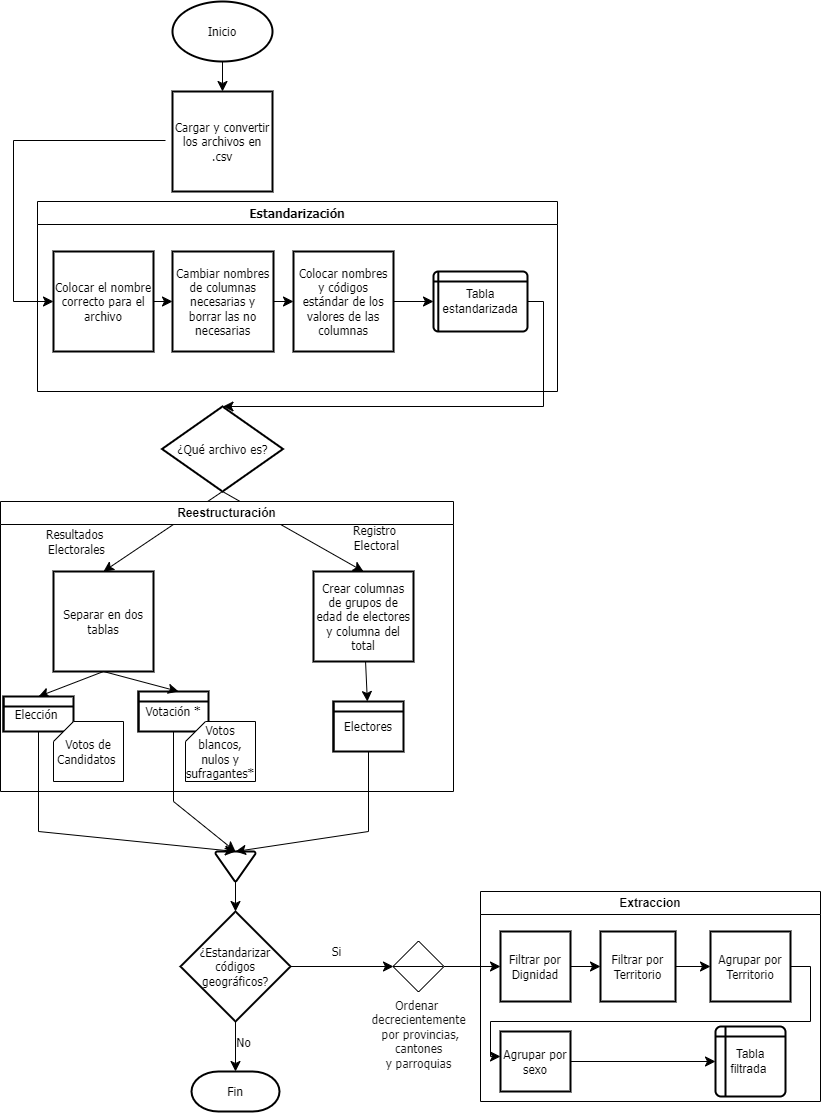

The diagram above was exported from draw.io. Its source (the exported page's mxGraphModel, read from the mxfile embedded in the PNG):
<mxGraphModel dx="1040" dy="613" grid="1" gridSize="10" guides="1" tooltips="1" connect="1" arrows="1" fold="1" page="1" pageScale="1" pageWidth="1654" pageHeight="1169" math="0" shadow="0">
  <root>
    <mxCell id="WIyWlLk6GJQsqaUBKTNV-0" />
    <mxCell id="WIyWlLk6GJQsqaUBKTNV-1" parent="WIyWlLk6GJQsqaUBKTNV-0" />
    <mxCell id="_-cg7-y6_V_0i--qM0bm-18" value="" style="edgeStyle=none;curved=1;rounded=0;orthogonalLoop=1;jettySize=auto;html=1;fontSize=12;startSize=8;endSize=8;labelBackgroundColor=none;fontColor=default;fontFamily=Tahoma;" edge="1" parent="WIyWlLk6GJQsqaUBKTNV-1" source="_-cg7-y6_V_0i--qM0bm-0" target="_-cg7-y6_V_0i--qM0bm-2">
      <mxGeometry relative="1" as="geometry" />
    </mxCell>
    <mxCell id="_-cg7-y6_V_0i--qM0bm-0" value="Inicio" style="strokeWidth=2;html=1;shape=mxgraph.flowchart.start_1;whiteSpace=wrap;labelBackgroundColor=none;fontFamily=Tahoma;fontSize=12;rounded=0;" vertex="1" parent="WIyWlLk6GJQsqaUBKTNV-1">
      <mxGeometry x="179" y="10" width="100" height="60" as="geometry" />
    </mxCell>
    <mxCell id="_-cg7-y6_V_0i--qM0bm-54" style="edgeStyle=none;curved=1;rounded=0;orthogonalLoop=1;jettySize=auto;html=1;entryX=0;entryY=0.5;entryDx=0;entryDy=0;fontSize=12;startSize=8;endSize=8;exitX=1;exitY=0.5;exitDx=0;exitDy=0;exitPerimeter=0;" edge="1" parent="WIyWlLk6GJQsqaUBKTNV-1" source="_-cg7-y6_V_0i--qM0bm-1" target="_-cg7-y6_V_0i--qM0bm-12">
      <mxGeometry relative="1" as="geometry" />
    </mxCell>
    <mxCell id="_-cg7-y6_V_0i--qM0bm-1" value="&lt;font color=&quot;#121212&quot;&gt;Ordenar&amp;nbsp;&lt;/font&gt;&lt;div style=&quot;font-size: 12px;&quot;&gt;&lt;font color=&quot;#121212&quot;&gt;decrecientemente&lt;/font&gt;&lt;/div&gt;&lt;div style=&quot;font-size: 12px;&quot;&gt;&lt;font color=&quot;#121212&quot;&gt;&amp;nbsp;por provincias&lt;span style=&quot;background-color: initial; font-size: 12px;&quot;&gt;,&lt;/span&gt;&lt;/font&gt;&lt;/div&gt;&lt;div style=&quot;font-size: 12px;&quot;&gt;&lt;span style=&quot;background-color: initial; font-size: 12px;&quot;&gt;&lt;font color=&quot;#121212&quot;&gt;&amp;nbsp;cantones&amp;nbsp;&lt;/font&gt;&lt;/span&gt;&lt;/div&gt;&lt;div style=&quot;font-size: 12px;&quot;&gt;&lt;font color=&quot;#121212&quot;&gt;y parroquias&lt;/font&gt;&lt;/div&gt;" style="verticalLabelPosition=bottom;verticalAlign=top;html=1;shape=mxgraph.flowchart.sort;labelBackgroundColor=none;fontFamily=Tahoma;fontSize=12;rounded=0;" vertex="1" parent="WIyWlLk6GJQsqaUBKTNV-1">
      <mxGeometry x="400" y="950" width="50" height="50" as="geometry" />
    </mxCell>
    <mxCell id="_-cg7-y6_V_0i--qM0bm-2" value="Cargar y convertir los archivos en .csv" style="rounded=0;whiteSpace=wrap;html=1;absoluteArcSize=1;arcSize=14;strokeWidth=2;labelBackgroundColor=none;fontFamily=Tahoma;fontSize=12;" vertex="1" parent="WIyWlLk6GJQsqaUBKTNV-1">
      <mxGeometry x="179" y="100" width="100" height="100" as="geometry" />
    </mxCell>
    <mxCell id="_-cg7-y6_V_0i--qM0bm-32" style="edgeStyle=none;curved=1;rounded=0;orthogonalLoop=1;jettySize=auto;html=1;entryX=0.5;entryY=0;entryDx=0;entryDy=0;fontSize=12;startSize=8;endSize=8;exitX=0.5;exitY=1;exitDx=0;exitDy=0;labelBackgroundColor=none;fontColor=default;fontFamily=Tahoma;" edge="1" parent="WIyWlLk6GJQsqaUBKTNV-1" source="_-cg7-y6_V_0i--qM0bm-9" target="_-cg7-y6_V_0i--qM0bm-28">
      <mxGeometry relative="1" as="geometry" />
    </mxCell>
    <mxCell id="_-cg7-y6_V_0i--qM0bm-9" value="Separar en dos tablas" style="rounded=0;whiteSpace=wrap;html=1;absoluteArcSize=1;arcSize=14;strokeWidth=2;labelBackgroundColor=none;fontFamily=Tahoma;fontSize=12;" vertex="1" parent="WIyWlLk6GJQsqaUBKTNV-1">
      <mxGeometry x="60" y="580" width="100" height="100" as="geometry" />
    </mxCell>
    <mxCell id="_-cg7-y6_V_0i--qM0bm-36" style="edgeStyle=none;curved=1;rounded=0;orthogonalLoop=1;jettySize=auto;html=1;fontSize=12;startSize=8;endSize=8;labelBackgroundColor=none;fontColor=default;fontFamily=Tahoma;" edge="1" parent="WIyWlLk6GJQsqaUBKTNV-1" source="_-cg7-y6_V_0i--qM0bm-11" target="_-cg7-y6_V_0i--qM0bm-35">
      <mxGeometry relative="1" as="geometry" />
    </mxCell>
    <mxCell id="_-cg7-y6_V_0i--qM0bm-11" value="Crear columnas de grupos de edad de electores y columna del total" style="rounded=0;whiteSpace=wrap;html=1;absoluteArcSize=1;arcSize=14;strokeWidth=2;labelBackgroundColor=none;fontFamily=Tahoma;fontSize=12;" vertex="1" parent="WIyWlLk6GJQsqaUBKTNV-1">
      <mxGeometry x="320" y="580" width="100" height="90" as="geometry" />
    </mxCell>
    <mxCell id="_-cg7-y6_V_0i--qM0bm-14" style="edgeStyle=none;curved=1;rounded=0;orthogonalLoop=1;jettySize=auto;html=1;entryX=0.5;entryY=0;entryDx=0;entryDy=0;fontSize=12;startSize=8;endSize=8;exitX=0.5;exitY=1;exitDx=0;exitDy=0;exitPerimeter=0;labelBackgroundColor=none;fontColor=default;fontFamily=Tahoma;" edge="1" parent="WIyWlLk6GJQsqaUBKTNV-1" source="_-cg7-y6_V_0i--qM0bm-13" target="_-cg7-y6_V_0i--qM0bm-9">
      <mxGeometry relative="1" as="geometry" />
    </mxCell>
    <mxCell id="_-cg7-y6_V_0i--qM0bm-16" value="Resultados&lt;div style=&quot;font-size: 12px;&quot;&gt;&amp;nbsp;Electorales&lt;/div&gt;" style="edgeLabel;html=1;align=center;verticalAlign=middle;resizable=0;points=[];fontSize=12;labelBackgroundColor=none;fontFamily=Tahoma;rounded=0;" vertex="1" connectable="0" parent="_-cg7-y6_V_0i--qM0bm-14">
      <mxGeometry x="-0.0669" y="-2" relative="1" as="geometry">
        <mxPoint x="-92" y="14" as="offset" />
      </mxGeometry>
    </mxCell>
    <mxCell id="_-cg7-y6_V_0i--qM0bm-15" style="edgeStyle=none;curved=1;rounded=0;orthogonalLoop=1;jettySize=auto;html=1;entryX=0.5;entryY=0;entryDx=0;entryDy=0;fontSize=12;startSize=8;endSize=8;exitX=0.5;exitY=1;exitDx=0;exitDy=0;exitPerimeter=0;labelBackgroundColor=none;fontColor=default;fontFamily=Tahoma;" edge="1" parent="WIyWlLk6GJQsqaUBKTNV-1" source="_-cg7-y6_V_0i--qM0bm-13" target="_-cg7-y6_V_0i--qM0bm-11">
      <mxGeometry relative="1" as="geometry" />
    </mxCell>
    <mxCell id="_-cg7-y6_V_0i--qM0bm-17" value="Registro&lt;div style=&quot;font-size: 12px;&quot;&gt;&amp;nbsp;Electoral&lt;/div&gt;" style="edgeLabel;html=1;align=center;verticalAlign=middle;resizable=0;points=[];fontSize=12;labelBackgroundColor=none;fontFamily=Tahoma;rounded=0;" vertex="1" connectable="0" parent="_-cg7-y6_V_0i--qM0bm-15">
      <mxGeometry x="0.0634" y="2" relative="1" as="geometry">
        <mxPoint x="75" y="5" as="offset" />
      </mxGeometry>
    </mxCell>
    <mxCell id="_-cg7-y6_V_0i--qM0bm-13" value="¿Qué archivo es?" style="strokeWidth=2;html=1;shape=mxgraph.flowchart.decision;whiteSpace=wrap;labelBackgroundColor=none;fontFamily=Tahoma;fontSize=12;rounded=0;" vertex="1" parent="WIyWlLk6GJQsqaUBKTNV-1">
      <mxGeometry x="168.5" y="415" width="121" height="85" as="geometry" />
    </mxCell>
    <mxCell id="_-cg7-y6_V_0i--qM0bm-19" style="edgeStyle=none;curved=0;rounded=0;orthogonalLoop=1;jettySize=auto;html=1;fontSize=12;startSize=8;endSize=8;entryX=0;entryY=0.5;entryDx=0;entryDy=0;labelBackgroundColor=none;fontColor=default;fontFamily=Tahoma;" edge="1" parent="WIyWlLk6GJQsqaUBKTNV-1" target="_-cg7-y6_V_0i--qM0bm-6">
      <mxGeometry relative="1" as="geometry">
        <mxPoint x="172" y="149" as="sourcePoint" />
        <mxPoint x="60" y="320" as="targetPoint" />
        <Array as="points">
          <mxPoint x="20" y="149" />
          <mxPoint x="20" y="310" />
        </Array>
      </mxGeometry>
    </mxCell>
    <mxCell id="_-cg7-y6_V_0i--qM0bm-24" value="" style="group;labelBackgroundColor=none;fontFamily=Tahoma;fontSize=12;rounded=0;" vertex="1" connectable="0" parent="WIyWlLk6GJQsqaUBKTNV-1">
      <mxGeometry x="44" y="210" width="520" height="190" as="geometry" />
    </mxCell>
    <mxCell id="_-cg7-y6_V_0i--qM0bm-3" value="Cambiar nombres de columnas necesarias y borrar las no necesarias" style="rounded=0;whiteSpace=wrap;html=1;absoluteArcSize=1;arcSize=14;strokeWidth=2;labelBackgroundColor=none;fontFamily=Tahoma;fontSize=12;" vertex="1" parent="_-cg7-y6_V_0i--qM0bm-24">
      <mxGeometry x="135" y="50" width="101" height="100" as="geometry" />
    </mxCell>
    <mxCell id="_-cg7-y6_V_0i--qM0bm-66" value="" style="edgeStyle=none;curved=1;rounded=0;orthogonalLoop=1;jettySize=auto;html=1;fontSize=12;startSize=8;endSize=8;" edge="1" parent="_-cg7-y6_V_0i--qM0bm-24" source="_-cg7-y6_V_0i--qM0bm-5" target="_-cg7-y6_V_0i--qM0bm-64">
      <mxGeometry relative="1" as="geometry" />
    </mxCell>
    <mxCell id="_-cg7-y6_V_0i--qM0bm-5" value="Colocar nombres y códigos estándar de los valores de las columnas" style="rounded=0;whiteSpace=wrap;html=1;absoluteArcSize=1;arcSize=14;strokeWidth=2;labelBackgroundColor=none;fontFamily=Tahoma;fontSize=12;" vertex="1" parent="_-cg7-y6_V_0i--qM0bm-24">
      <mxGeometry x="256" y="50" width="100" height="100" as="geometry" />
    </mxCell>
    <mxCell id="_-cg7-y6_V_0i--qM0bm-6" value="Colocar el nombre correcto para el archivo" style="rounded=0;whiteSpace=wrap;html=1;absoluteArcSize=1;arcSize=14;strokeWidth=2;labelBackgroundColor=none;fontFamily=Tahoma;fontSize=12;" vertex="1" parent="_-cg7-y6_V_0i--qM0bm-24">
      <mxGeometry x="16" y="50" width="100" height="100" as="geometry" />
    </mxCell>
    <mxCell id="_-cg7-y6_V_0i--qM0bm-23" value="Estandarización" style="swimlane;whiteSpace=wrap;html=1;labelBackgroundColor=none;fontFamily=Tahoma;fontSize=12;rounded=0;" vertex="1" parent="_-cg7-y6_V_0i--qM0bm-24">
      <mxGeometry width="520" height="190" as="geometry">
        <mxRectangle width="130" height="30" as="alternateBounds" />
      </mxGeometry>
    </mxCell>
    <mxCell id="_-cg7-y6_V_0i--qM0bm-64" value="Tabla estandarizada" style="shape=internalStorage;whiteSpace=wrap;html=1;dx=0;dy=10;rounded=1;arcSize=8;strokeWidth=2;" vertex="1" parent="_-cg7-y6_V_0i--qM0bm-23">
      <mxGeometry x="396" y="70" width="94" height="60" as="geometry" />
    </mxCell>
    <mxCell id="_-cg7-y6_V_0i--qM0bm-22" style="edgeStyle=none;curved=1;rounded=0;orthogonalLoop=1;jettySize=auto;html=1;exitX=1;exitY=0.5;exitDx=0;exitDy=0;entryX=0;entryY=0.5;entryDx=0;entryDy=0;fontSize=12;startSize=8;endSize=8;labelBackgroundColor=none;fontColor=default;fontFamily=Tahoma;" edge="1" parent="_-cg7-y6_V_0i--qM0bm-24" source="_-cg7-y6_V_0i--qM0bm-3" target="_-cg7-y6_V_0i--qM0bm-5">
      <mxGeometry relative="1" as="geometry" />
    </mxCell>
    <mxCell id="_-cg7-y6_V_0i--qM0bm-21" style="edgeStyle=none;curved=1;rounded=0;orthogonalLoop=1;jettySize=auto;html=1;exitX=1;exitY=0.5;exitDx=0;exitDy=0;entryX=0;entryY=0.5;entryDx=0;entryDy=0;fontSize=12;startSize=8;endSize=8;labelBackgroundColor=none;fontColor=default;fontFamily=Tahoma;" edge="1" parent="_-cg7-y6_V_0i--qM0bm-24" source="_-cg7-y6_V_0i--qM0bm-6" target="_-cg7-y6_V_0i--qM0bm-3">
      <mxGeometry relative="1" as="geometry" />
    </mxCell>
    <mxCell id="_-cg7-y6_V_0i--qM0bm-28" value="Elección&amp;nbsp;" style="shape=internalStorage;whiteSpace=wrap;html=1;dx=0;dy=10;rounded=0;arcSize=11;strokeWidth=2;labelBackgroundColor=none;fontFamily=Tahoma;fontSize=12;" vertex="1" parent="WIyWlLk6GJQsqaUBKTNV-1">
      <mxGeometry x="10" y="705" width="70" height="35" as="geometry" />
    </mxCell>
    <mxCell id="_-cg7-y6_V_0i--qM0bm-29" value="Votación *" style="shape=internalStorage;whiteSpace=wrap;html=1;dx=0;dy=10;rounded=0;arcSize=11;strokeWidth=2;labelBackgroundColor=none;fontFamily=Tahoma;fontSize=12;" vertex="1" parent="WIyWlLk6GJQsqaUBKTNV-1">
      <mxGeometry x="145" y="700" width="70" height="40" as="geometry" />
    </mxCell>
    <mxCell id="_-cg7-y6_V_0i--qM0bm-31" value="Votos de Candidatos&amp;nbsp;" style="shape=card;whiteSpace=wrap;html=1;size=20;labelBackgroundColor=none;fontFamily=Tahoma;fontSize=12;rounded=0;" vertex="1" parent="WIyWlLk6GJQsqaUBKTNV-1">
      <mxGeometry x="60" y="730" width="70" height="60" as="geometry" />
    </mxCell>
    <mxCell id="_-cg7-y6_V_0i--qM0bm-33" style="edgeStyle=none;curved=1;rounded=0;orthogonalLoop=1;jettySize=auto;html=1;exitX=0.5;exitY=1;exitDx=0;exitDy=0;entryX=0.571;entryY=-0.001;entryDx=0;entryDy=0;entryPerimeter=0;fontSize=12;startSize=8;endSize=8;labelBackgroundColor=none;fontColor=default;fontFamily=Tahoma;" edge="1" parent="WIyWlLk6GJQsqaUBKTNV-1" source="_-cg7-y6_V_0i--qM0bm-9" target="_-cg7-y6_V_0i--qM0bm-29">
      <mxGeometry relative="1" as="geometry" />
    </mxCell>
    <mxCell id="_-cg7-y6_V_0i--qM0bm-34" value="Votos blancos, nulos y sufragantes*" style="shape=card;whiteSpace=wrap;html=1;size=20;labelBackgroundColor=none;fontFamily=Tahoma;fontSize=12;rounded=0;" vertex="1" parent="WIyWlLk6GJQsqaUBKTNV-1">
      <mxGeometry x="192" y="730" width="70" height="60" as="geometry" />
    </mxCell>
    <mxCell id="_-cg7-y6_V_0i--qM0bm-35" value="Electores" style="shape=internalStorage;whiteSpace=wrap;html=1;dx=0;dy=10;rounded=0;arcSize=8;strokeWidth=2;labelBackgroundColor=none;fontFamily=Tahoma;fontSize=12;" vertex="1" parent="WIyWlLk6GJQsqaUBKTNV-1">
      <mxGeometry x="340" y="710" width="70" height="50" as="geometry" />
    </mxCell>
    <mxCell id="_-cg7-y6_V_0i--qM0bm-37" style="edgeStyle=none;curved=0;rounded=0;orthogonalLoop=1;jettySize=auto;html=1;entryX=0.5;entryY=0;entryDx=0;entryDy=0;entryPerimeter=0;fontSize=12;fontColor=default;startSize=8;endSize=8;labelBackgroundColor=none;fontFamily=Tahoma;exitX=1;exitY=0.5;exitDx=0;exitDy=0;" edge="1" parent="WIyWlLk6GJQsqaUBKTNV-1" source="_-cg7-y6_V_0i--qM0bm-64">
      <mxGeometry relative="1" as="geometry">
        <mxPoint x="400.5" y="310" as="sourcePoint" />
        <mxPoint x="229.5" y="415" as="targetPoint" />
        <Array as="points">
          <mxPoint x="550" y="310" />
          <mxPoint x="550" y="415" />
        </Array>
      </mxGeometry>
    </mxCell>
    <mxCell id="_-cg7-y6_V_0i--qM0bm-44" value="" style="edgeStyle=none;curved=1;rounded=0;orthogonalLoop=1;jettySize=auto;html=1;fontSize=12;fontColor=default;startSize=8;endSize=8;labelBackgroundColor=none;fontFamily=Tahoma;" edge="1" parent="WIyWlLk6GJQsqaUBKTNV-1" source="_-cg7-y6_V_0i--qM0bm-39" target="_-cg7-y6_V_0i--qM0bm-43">
      <mxGeometry relative="1" as="geometry" />
    </mxCell>
    <mxCell id="_-cg7-y6_V_0i--qM0bm-39" value="" style="strokeWidth=2;html=1;shape=mxgraph.flowchart.merge_or_storage;whiteSpace=wrap;labelBackgroundColor=none;fontFamily=Tahoma;fontSize=12;rounded=0;" vertex="1" parent="WIyWlLk6GJQsqaUBKTNV-1">
      <mxGeometry x="222" y="860" width="40" height="30" as="geometry" />
    </mxCell>
    <mxCell id="_-cg7-y6_V_0i--qM0bm-40" style="edgeStyle=none;curved=0;rounded=0;orthogonalLoop=1;jettySize=auto;html=1;entryX=0.5;entryY=0;entryDx=0;entryDy=0;entryPerimeter=0;fontSize=12;fontColor=default;startSize=8;endSize=8;labelBackgroundColor=none;fontFamily=Tahoma;" edge="1" parent="WIyWlLk6GJQsqaUBKTNV-1" source="_-cg7-y6_V_0i--qM0bm-28" target="_-cg7-y6_V_0i--qM0bm-39">
      <mxGeometry relative="1" as="geometry">
        <Array as="points">
          <mxPoint x="45" y="840" />
        </Array>
      </mxGeometry>
    </mxCell>
    <mxCell id="_-cg7-y6_V_0i--qM0bm-41" style="edgeStyle=none;curved=0;rounded=0;orthogonalLoop=1;jettySize=auto;html=1;entryX=0.5;entryY=0;entryDx=0;entryDy=0;entryPerimeter=0;fontSize=12;fontColor=default;startSize=8;endSize=8;labelBackgroundColor=none;fontFamily=Tahoma;" edge="1" parent="WIyWlLk6GJQsqaUBKTNV-1" source="_-cg7-y6_V_0i--qM0bm-29" target="_-cg7-y6_V_0i--qM0bm-39">
      <mxGeometry relative="1" as="geometry">
        <Array as="points">
          <mxPoint x="180" y="810" />
        </Array>
      </mxGeometry>
    </mxCell>
    <mxCell id="_-cg7-y6_V_0i--qM0bm-42" style="edgeStyle=none;curved=0;rounded=0;orthogonalLoop=1;jettySize=auto;html=1;entryX=0.5;entryY=0;entryDx=0;entryDy=0;entryPerimeter=0;fontSize=12;fontColor=default;startSize=8;endSize=8;labelBackgroundColor=none;fontFamily=Tahoma;" edge="1" parent="WIyWlLk6GJQsqaUBKTNV-1" source="_-cg7-y6_V_0i--qM0bm-35" target="_-cg7-y6_V_0i--qM0bm-39">
      <mxGeometry relative="1" as="geometry">
        <Array as="points">
          <mxPoint x="375" y="840" />
        </Array>
      </mxGeometry>
    </mxCell>
    <mxCell id="_-cg7-y6_V_0i--qM0bm-46" value="" style="edgeStyle=none;curved=1;rounded=0;orthogonalLoop=1;jettySize=auto;html=1;fontSize=12;fontColor=default;startSize=8;endSize=8;labelBackgroundColor=none;fontFamily=Tahoma;" edge="1" parent="WIyWlLk6GJQsqaUBKTNV-1" source="_-cg7-y6_V_0i--qM0bm-43" target="_-cg7-y6_V_0i--qM0bm-45">
      <mxGeometry relative="1" as="geometry" />
    </mxCell>
    <mxCell id="_-cg7-y6_V_0i--qM0bm-47" value="No" style="edgeLabel;html=1;align=center;verticalAlign=middle;resizable=0;points=[];fontSize=12;labelBackgroundColor=none;fontFamily=Tahoma;rounded=0;" vertex="1" connectable="0" parent="_-cg7-y6_V_0i--qM0bm-46">
      <mxGeometry x="0.009" y="-2" relative="1" as="geometry">
        <mxPoint x="10" y="-5" as="offset" />
      </mxGeometry>
    </mxCell>
    <mxCell id="_-cg7-y6_V_0i--qM0bm-48" value="" style="edgeStyle=none;curved=1;rounded=0;orthogonalLoop=1;jettySize=auto;html=1;fontSize=12;fontColor=default;startSize=8;endSize=8;labelBackgroundColor=none;fontFamily=Tahoma;" edge="1" parent="WIyWlLk6GJQsqaUBKTNV-1" source="_-cg7-y6_V_0i--qM0bm-43" target="_-cg7-y6_V_0i--qM0bm-1">
      <mxGeometry relative="1" as="geometry" />
    </mxCell>
    <mxCell id="_-cg7-y6_V_0i--qM0bm-49" value="Si" style="edgeLabel;html=1;align=center;verticalAlign=middle;resizable=0;points=[];fontSize=12;labelBackgroundColor=none;fontFamily=Tahoma;rounded=0;" vertex="1" connectable="0" parent="_-cg7-y6_V_0i--qM0bm-48">
      <mxGeometry x="-0.2855" y="4" relative="1" as="geometry">
        <mxPoint x="9" y="-11" as="offset" />
      </mxGeometry>
    </mxCell>
    <mxCell id="_-cg7-y6_V_0i--qM0bm-43" value="¿Estandarizar códigos&lt;div style=&quot;font-size: 12px;&quot;&gt;geográficos?&lt;/div&gt;" style="strokeWidth=2;html=1;shape=mxgraph.flowchart.decision;whiteSpace=wrap;labelBackgroundColor=none;fontFamily=Tahoma;fontSize=12;rounded=0;" vertex="1" parent="WIyWlLk6GJQsqaUBKTNV-1">
      <mxGeometry x="187" y="920" width="110" height="110" as="geometry" />
    </mxCell>
    <mxCell id="_-cg7-y6_V_0i--qM0bm-45" value="Fin" style="strokeWidth=2;html=1;shape=mxgraph.flowchart.terminator;whiteSpace=wrap;labelBackgroundColor=none;fontFamily=Tahoma;fontSize=12;rounded=0;" vertex="1" parent="WIyWlLk6GJQsqaUBKTNV-1">
      <mxGeometry x="198" y="1080" width="88" height="40" as="geometry" />
    </mxCell>
    <mxCell id="_-cg7-y6_V_0i--qM0bm-50" value="Extraccion" style="swimlane;whiteSpace=wrap;html=1;labelBackgroundColor=none;" vertex="1" parent="WIyWlLk6GJQsqaUBKTNV-1">
      <mxGeometry x="487" y="900" width="340" height="210" as="geometry" />
    </mxCell>
    <mxCell id="_-cg7-y6_V_0i--qM0bm-59" style="edgeStyle=none;curved=1;rounded=0;orthogonalLoop=1;jettySize=auto;html=1;fontSize=12;startSize=8;endSize=8;" edge="1" parent="_-cg7-y6_V_0i--qM0bm-50" source="_-cg7-y6_V_0i--qM0bm-12" target="_-cg7-y6_V_0i--qM0bm-51">
      <mxGeometry relative="1" as="geometry" />
    </mxCell>
    <mxCell id="_-cg7-y6_V_0i--qM0bm-12" value="Filtrar por Dignidad" style="rounded=0;whiteSpace=wrap;html=1;absoluteArcSize=1;arcSize=14;strokeWidth=2;labelBackgroundColor=none;fontFamily=Tahoma;fontSize=12;" vertex="1" parent="_-cg7-y6_V_0i--qM0bm-50">
      <mxGeometry x="20" y="40" width="70" height="70" as="geometry" />
    </mxCell>
    <mxCell id="_-cg7-y6_V_0i--qM0bm-57" value="" style="edgeStyle=none;curved=1;rounded=0;orthogonalLoop=1;jettySize=auto;html=1;fontSize=12;startSize=8;endSize=8;" edge="1" parent="_-cg7-y6_V_0i--qM0bm-50" source="_-cg7-y6_V_0i--qM0bm-51" target="_-cg7-y6_V_0i--qM0bm-52">
      <mxGeometry relative="1" as="geometry" />
    </mxCell>
    <mxCell id="_-cg7-y6_V_0i--qM0bm-51" value="Filtrar por Territorio" style="rounded=0;whiteSpace=wrap;html=1;absoluteArcSize=1;arcSize=14;strokeWidth=2;labelBackgroundColor=none;fontFamily=Tahoma;fontSize=12;" vertex="1" parent="_-cg7-y6_V_0i--qM0bm-50">
      <mxGeometry x="120" y="40" width="75" height="70" as="geometry" />
    </mxCell>
    <mxCell id="_-cg7-y6_V_0i--qM0bm-60" style="edgeStyle=none;curved=0;rounded=0;orthogonalLoop=1;jettySize=auto;html=1;fontSize=12;startSize=8;endSize=8;entryX=0;entryY=0.5;entryDx=0;entryDy=0;exitX=1;exitY=0.5;exitDx=0;exitDy=0;" edge="1" parent="_-cg7-y6_V_0i--qM0bm-50" source="_-cg7-y6_V_0i--qM0bm-52">
      <mxGeometry relative="1" as="geometry">
        <mxPoint x="20" y="165" as="targetPoint" />
        <mxPoint x="310" y="60" as="sourcePoint" />
        <Array as="points">
          <mxPoint x="330" y="75" />
          <mxPoint x="330" y="130" />
          <mxPoint x="10" y="130" />
          <mxPoint x="10" y="165" />
        </Array>
      </mxGeometry>
    </mxCell>
    <mxCell id="_-cg7-y6_V_0i--qM0bm-52" value="Agrupar por Territorio" style="rounded=0;whiteSpace=wrap;html=1;absoluteArcSize=1;arcSize=14;strokeWidth=2;labelBackgroundColor=none;fontFamily=Tahoma;fontSize=12;" vertex="1" parent="_-cg7-y6_V_0i--qM0bm-50">
      <mxGeometry x="230" y="40" width="80" height="70" as="geometry" />
    </mxCell>
    <mxCell id="_-cg7-y6_V_0i--qM0bm-69" value="" style="edgeStyle=none;curved=1;rounded=0;orthogonalLoop=1;jettySize=auto;html=1;fontSize=12;startSize=8;endSize=8;" edge="1" parent="_-cg7-y6_V_0i--qM0bm-50" source="_-cg7-y6_V_0i--qM0bm-53" target="_-cg7-y6_V_0i--qM0bm-63">
      <mxGeometry relative="1" as="geometry" />
    </mxCell>
    <mxCell id="_-cg7-y6_V_0i--qM0bm-53" value="Agrupar por sexo" style="rounded=0;whiteSpace=wrap;html=1;absoluteArcSize=1;arcSize=14;strokeWidth=2;labelBackgroundColor=none;fontFamily=Tahoma;fontSize=12;" vertex="1" parent="_-cg7-y6_V_0i--qM0bm-50">
      <mxGeometry x="20" y="140" width="70" height="60" as="geometry" />
    </mxCell>
    <mxCell id="_-cg7-y6_V_0i--qM0bm-63" value="Tabla filtrada&amp;nbsp;" style="shape=internalStorage;whiteSpace=wrap;html=1;dx=10;dy=10;rounded=1;arcSize=8;strokeWidth=2;" vertex="1" parent="_-cg7-y6_V_0i--qM0bm-50">
      <mxGeometry x="235" y="135" width="70" height="70" as="geometry" />
    </mxCell>
    <mxCell id="_-cg7-y6_V_0i--qM0bm-61" value="Reestructuración" style="swimlane;whiteSpace=wrap;html=1;" vertex="1" parent="WIyWlLk6GJQsqaUBKTNV-1">
      <mxGeometry x="7" y="510" width="453" height="290" as="geometry" />
    </mxCell>
  </root>
</mxGraphModel>